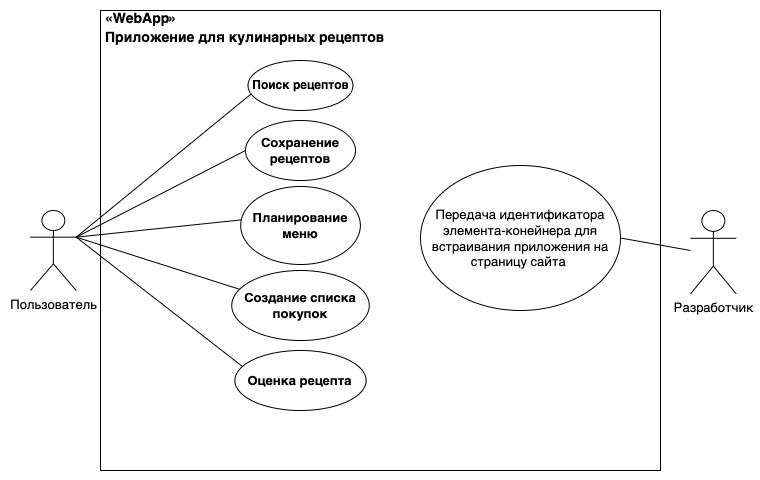

The diagram above was exported from draw.io. Its source (the exported page's mxGraphModel, read from the mxfile embedded in the PNG):
<mxGraphModel dx="746" dy="541" grid="1" gridSize="10" guides="1" tooltips="1" connect="1" arrows="1" fold="1" page="1" pageScale="1" pageWidth="800" pageHeight="500" math="0" shadow="0">
  <root>
    <mxCell id="0" />
    <mxCell id="1" parent="0" />
    <mxCell id="2Nk5BEcAVc4nF0x7u8AR-32" value="" style="whiteSpace=wrap;html=1;movable=1;resizable=1;rotatable=1;deletable=1;editable=1;locked=0;connectable=1;" parent="1" vertex="1">
      <mxGeometry x="130" y="10" width="560" height="460" as="geometry" />
    </mxCell>
    <mxCell id="2Nk5BEcAVc4nF0x7u8AR-1" value="Пользователь" style="shape=umlActor;verticalLabelPosition=bottom;verticalAlign=top;html=1;outlineConnect=0;fontSize=13;aspect=fixed;" parent="1" vertex="1">
      <mxGeometry x="60" y="210" width="45.71" height="80" as="geometry" />
    </mxCell>
    <mxCell id="2Nk5BEcAVc4nF0x7u8AR-3" value="Поиск рецептов" style="ellipse;whiteSpace=wrap;html=1;fontStyle=1;fontSize=12;" parent="1" vertex="1">
      <mxGeometry x="277.5" y="60" width="105" height="50" as="geometry" />
    </mxCell>
    <mxCell id="2Nk5BEcAVc4nF0x7u8AR-5" value="Сохранение рецептов" style="ellipse;whiteSpace=wrap;html=1;fontStyle=1;fontSize=13;" parent="1" vertex="1">
      <mxGeometry x="275" y="120" width="110" height="60" as="geometry" />
    </mxCell>
    <mxCell id="2Nk5BEcAVc4nF0x7u8AR-6" value="Планирование меню" style="ellipse;whiteSpace=wrap;html=1;fontStyle=1;fontSize=13;" parent="1" vertex="1">
      <mxGeometry x="270.16" y="186" width="119.69" height="78" as="geometry" />
    </mxCell>
    <mxCell id="2Nk5BEcAVc4nF0x7u8AR-7" value="Создание списка покупок" style="ellipse;whiteSpace=wrap;html=1;fontStyle=1;fontSize=13;" parent="1" vertex="1">
      <mxGeometry x="261.25" y="270" width="137.5" height="70" as="geometry" />
    </mxCell>
    <mxCell id="2Nk5BEcAVc4nF0x7u8AR-8" value="Оценка рецепта" style="ellipse;whiteSpace=wrap;html=1;fontStyle=1;fontSize=13;" parent="1" vertex="1">
      <mxGeometry x="264.37" y="350" width="131.26" height="60" as="geometry" />
    </mxCell>
    <mxCell id="2Nk5BEcAVc4nF0x7u8AR-14" value="Разработчик&lt;br style=&quot;font-size: 13px;&quot;&gt;" style="shape=umlActor;verticalLabelPosition=bottom;verticalAlign=top;html=1;outlineConnect=0;fontSize=13;aspect=fixed;" parent="1" vertex="1">
      <mxGeometry x="720" y="210" width="45.71" height="83.41" as="geometry" />
    </mxCell>
    <mxCell id="2Nk5BEcAVc4nF0x7u8AR-18" value="Передача идентификатора элемента-конейнера для встраивания приложения на страницу сайта&amp;nbsp;" style="ellipse;whiteSpace=wrap;html=1;fontSize=13;" parent="1" vertex="1">
      <mxGeometry x="450" y="165" width="200" height="145" as="geometry" />
    </mxCell>
    <mxCell id="2Nk5BEcAVc4nF0x7u8AR-34" value="&lt;h1 style=&quot;font-size: 14px;&quot;&gt;«WebApp»&amp;nbsp;&lt;/h1&gt;&lt;h1 style=&quot;font-size: 14px; line-height: 0%;&quot;&gt;Приложение для кулинарных рецептов&lt;/h1&gt;&lt;div style=&quot;font-size: 14px;&quot;&gt;&lt;br style=&quot;font-size: 14px;&quot;&gt;&lt;/div&gt;" style="text;html=1;strokeColor=none;fillColor=none;spacing=5;spacingTop=-19;overflow=hidden;rounded=0;fontSize=14;verticalAlign=top;whiteSpace=wrap;" parent="1" vertex="1">
      <mxGeometry x="130" y="10" width="530" height="50" as="geometry" />
    </mxCell>
    <mxCell id="VHHezUsd1icoaAfW2xu_-2" value="" style="endArrow=none;html=1;rounded=0;entryX=0.025;entryY=0.677;entryDx=0;entryDy=0;entryPerimeter=0;exitX=1;exitY=0.3333333333333333;exitDx=0;exitDy=0;exitPerimeter=0;" parent="1" source="2Nk5BEcAVc4nF0x7u8AR-1" target="2Nk5BEcAVc4nF0x7u8AR-3" edge="1">
      <mxGeometry width="50" height="50" relative="1" as="geometry">
        <mxPoint x="130" y="250" as="sourcePoint" />
        <mxPoint x="270" y="230" as="targetPoint" />
      </mxGeometry>
    </mxCell>
    <mxCell id="VHHezUsd1icoaAfW2xu_-3" value="" style="endArrow=none;html=1;rounded=0;entryX=0;entryY=0.5;entryDx=0;entryDy=0;entryPerimeter=0;exitX=1;exitY=0.3333333333333333;exitDx=0;exitDy=0;exitPerimeter=0;" parent="1" source="2Nk5BEcAVc4nF0x7u8AR-1" target="2Nk5BEcAVc4nF0x7u8AR-5" edge="1">
      <mxGeometry width="50" height="50" relative="1" as="geometry">
        <mxPoint x="130" y="250" as="sourcePoint" />
        <mxPoint x="400" y="380" as="targetPoint" />
      </mxGeometry>
    </mxCell>
    <mxCell id="VHHezUsd1icoaAfW2xu_-4" value="" style="endArrow=none;html=1;rounded=0;entryX=0.006;entryY=0.428;entryDx=0;entryDy=0;entryPerimeter=0;exitX=1;exitY=0.3333333333333333;exitDx=0;exitDy=0;exitPerimeter=0;" parent="1" source="2Nk5BEcAVc4nF0x7u8AR-1" target="2Nk5BEcAVc4nF0x7u8AR-6" edge="1">
      <mxGeometry width="50" height="50" relative="1" as="geometry">
        <mxPoint x="130" y="250" as="sourcePoint" />
        <mxPoint x="400" y="380" as="targetPoint" />
      </mxGeometry>
    </mxCell>
    <mxCell id="VHHezUsd1icoaAfW2xu_-5" value="" style="endArrow=none;html=1;rounded=0;entryX=0.053;entryY=0.266;entryDx=0;entryDy=0;entryPerimeter=0;exitX=1;exitY=0.3333333333333333;exitDx=0;exitDy=0;exitPerimeter=0;" parent="1" source="2Nk5BEcAVc4nF0x7u8AR-1" target="2Nk5BEcAVc4nF0x7u8AR-7" edge="1">
      <mxGeometry width="50" height="50" relative="1" as="geometry">
        <mxPoint x="110" y="240" as="sourcePoint" />
        <mxPoint x="400" y="480" as="targetPoint" />
      </mxGeometry>
    </mxCell>
    <mxCell id="VHHezUsd1icoaAfW2xu_-6" value="" style="endArrow=none;html=1;rounded=0;entryX=0.055;entryY=0.262;entryDx=0;entryDy=0;entryPerimeter=0;exitX=1;exitY=0.3333333333333333;exitDx=0;exitDy=0;exitPerimeter=0;" parent="1" source="2Nk5BEcAVc4nF0x7u8AR-1" target="2Nk5BEcAVc4nF0x7u8AR-8" edge="1">
      <mxGeometry width="50" height="50" relative="1" as="geometry">
        <mxPoint x="130" y="250" as="sourcePoint" />
        <mxPoint x="400" y="570" as="targetPoint" />
      </mxGeometry>
    </mxCell>
    <mxCell id="VHHezUsd1icoaAfW2xu_-7" value="" style="endArrow=none;html=1;rounded=0;entryX=1;entryY=0.5;entryDx=0;entryDy=0;" parent="1" target="2Nk5BEcAVc4nF0x7u8AR-18" edge="1">
      <mxGeometry width="50" height="50" relative="1" as="geometry">
        <mxPoint x="720" y="250" as="sourcePoint" />
        <mxPoint x="640" y="400" as="targetPoint" />
      </mxGeometry>
    </mxCell>
    <mxCell id="VHHezUsd1icoaAfW2xu_-12" value="ext" style="text;html=1;strokeColor=none;fillColor=none;align=center;verticalAlign=middle;whiteSpace=wrap;rounded=0;opacity=0;fontColor=#FFFFFF;fontSize=1;" parent="1" vertex="1">
      <mxGeometry x="130" y="470" width="60" height="10" as="geometry" />
    </mxCell>
    <mxCell id="VHHezUsd1icoaAfW2xu_-13" value="g" style="text;html=1;strokeColor=none;fillColor=none;align=center;verticalAlign=middle;whiteSpace=wrap;rounded=0;direction=south;fontColor=#FFFFFF;" parent="1" vertex="1">
      <mxGeometry x="30" y="250" width="10" height="60" as="geometry" />
    </mxCell>
    <mxCell id="VHHezUsd1icoaAfW2xu_-14" value="g" style="text;html=1;strokeColor=none;fillColor=none;align=center;verticalAlign=middle;whiteSpace=wrap;rounded=0;direction=south;fontColor=#FFFFFF;" parent="1" vertex="1">
      <mxGeometry x="780" y="250" width="10" height="60" as="geometry" />
    </mxCell>
    <mxCell id="VHHezUsd1icoaAfW2xu_-15" value="ext" style="text;html=1;strokeColor=none;fillColor=none;align=center;verticalAlign=middle;whiteSpace=wrap;rounded=0;opacity=0;fontColor=#FFFFFF;fontSize=1;" parent="1" vertex="1">
      <mxGeometry x="130" width="60" height="10" as="geometry" />
    </mxCell>
  </root>
</mxGraphModel>